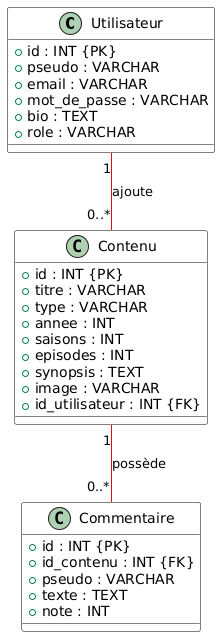

The diagram above was rendered by PlantUML. Its source (embedded in the PNG):
@startuml
skinparam class {
    BackgroundColor White
    ArrowColor #e50914
    BorderColor Black
}

class Utilisateur {
    + id : INT {PK}
    + pseudo : VARCHAR
    + email : VARCHAR
    + mot_de_passe : VARCHAR
    + bio : TEXT
    + role : VARCHAR
}

class Contenu {
    + id : INT {PK}
    + titre : VARCHAR
    + type : VARCHAR
    + annee : INT
    + saisons : INT
    + episodes : INT
    + synopsis : TEXT
    + image : VARCHAR
    + id_utilisateur : INT {FK}
}

class Commentaire {
    + id : INT {PK}
    + id_contenu : INT {FK}
    + pseudo : VARCHAR
    + texte : TEXT
    + note : INT
}

' Relations entre les tables
Utilisateur "1" -- "0..*" Contenu : ajoute
Contenu "1" -- "0..*" Commentaire : possède
@enduml